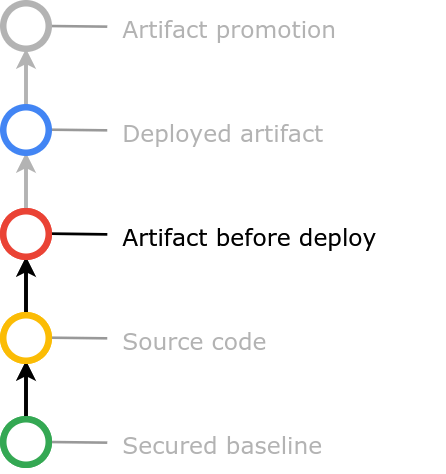

The diagram above was exported from draw.io. Its source (the exported page's mxGraphModel, read from the mxfile embedded in the PNG):
<mxGraphModel dx="1422" dy="790" grid="1" gridSize="5" guides="1" tooltips="1" connect="1" arrows="1" fold="1" page="1" pageScale="1" pageWidth="1700" pageHeight="1100" math="0" shadow="0">
  <root>
    <mxCell id="M4MCVcoqadtesYBgJpX_-0" />
    <mxCell id="Gt3SrVRo4ZzClv2PM_-l-76" value="All Off" style="locked=1;" parent="M4MCVcoqadtesYBgJpX_-0" />
    <mxCell id="Gt3SrVRo4ZzClv2PM_-l-77" value="" style="endArrow=none;html=1;fontColor=#B3B3B3;exitX=1;exitY=0.5;exitDx=0;exitDy=0;strokeWidth=2;strokeColor=#999999;" parent="Gt3SrVRo4ZzClv2PM_-l-76" source="Gt3SrVRo4ZzClv2PM_-l-91" edge="1">
      <mxGeometry width="50" height="50" relative="1" as="geometry">
        <mxPoint x="615" y="155" as="sourcePoint" />
        <mxPoint x="625" y="138" as="targetPoint" />
      </mxGeometry>
    </mxCell>
    <mxCell id="Gt3SrVRo4ZzClv2PM_-l-78" value="" style="endArrow=none;html=1;fontColor=#B3B3B3;exitX=1;exitY=0.5;exitDx=0;exitDy=0;strokeWidth=2;strokeColor=#999999;" parent="Gt3SrVRo4ZzClv2PM_-l-76" edge="1">
      <mxGeometry width="50" height="50" relative="1" as="geometry">
        <mxPoint x="579.9999999999934" y="217.25" as="sourcePoint" />
        <mxPoint x="625" y="217.75" as="targetPoint" />
      </mxGeometry>
    </mxCell>
    <mxCell id="Gt3SrVRo4ZzClv2PM_-l-79" value="" style="endArrow=none;html=1;fontColor=#B3B3B3;exitX=1;exitY=0.5;exitDx=0;exitDy=0;strokeWidth=2;strokeColor=#999999;" parent="Gt3SrVRo4ZzClv2PM_-l-76" edge="1">
      <mxGeometry width="50" height="50" relative="1" as="geometry">
        <mxPoint x="579.9999999999934" y="297.25" as="sourcePoint" />
        <mxPoint x="625" y="297.75" as="targetPoint" />
      </mxGeometry>
    </mxCell>
    <mxCell id="Gt3SrVRo4ZzClv2PM_-l-80" value="" style="endArrow=none;html=1;fontColor=#B3B3B3;exitX=1;exitY=0.5;exitDx=0;exitDy=0;strokeWidth=2;strokeColor=#999999;" parent="Gt3SrVRo4ZzClv2PM_-l-76" edge="1">
      <mxGeometry width="50" height="50" relative="1" as="geometry">
        <mxPoint x="579.9999999999934" y="377.25" as="sourcePoint" />
        <mxPoint x="625" y="377.75" as="targetPoint" />
      </mxGeometry>
    </mxCell>
    <mxCell id="Gt3SrVRo4ZzClv2PM_-l-81" value="" style="endArrow=none;html=1;fontColor=#B3B3B3;exitX=1;exitY=0.5;exitDx=0;exitDy=0;strokeWidth=2;strokeColor=#999999;" parent="Gt3SrVRo4ZzClv2PM_-l-76" source="Gt3SrVRo4ZzClv2PM_-l-95" edge="1">
      <mxGeometry width="50" height="50" relative="1" as="geometry">
        <mxPoint x="579.9999999999934" y="458" as="sourcePoint" />
        <mxPoint x="625" y="458" as="targetPoint" />
      </mxGeometry>
    </mxCell>
    <mxCell id="Gt3SrVRo4ZzClv2PM_-l-82" value="Artifact promotion" style="text;html=1;strokeColor=none;fillColor=none;align=left;verticalAlign=middle;whiteSpace=wrap;rounded=0;fontSize=18;fontFamily=Verdana;spacingLeft=10;fontColor=#B3B3B3;" parent="Gt3SrVRo4ZzClv2PM_-l-76" vertex="1">
      <mxGeometry x="625" y="120" width="240" height="40" as="geometry" />
    </mxCell>
    <mxCell id="Gt3SrVRo4ZzClv2PM_-l-83" value="Deployed artifact" style="text;html=1;strokeColor=none;fillColor=none;align=left;verticalAlign=middle;whiteSpace=wrap;rounded=0;fontSize=18;fontFamily=Verdana;spacingLeft=10;fontColor=#B3B3B3;" parent="Gt3SrVRo4ZzClv2PM_-l-76" vertex="1">
      <mxGeometry x="625" y="200" width="260" height="40" as="geometry" />
    </mxCell>
    <mxCell id="Gt3SrVRo4ZzClv2PM_-l-84" value="Artifact before deploy" style="text;html=1;strokeColor=none;fillColor=none;align=left;verticalAlign=middle;whiteSpace=wrap;rounded=0;fontSize=18;fontFamily=Verdana;spacingLeft=10;fontColor=#B3B3B3;" parent="Gt3SrVRo4ZzClv2PM_-l-76" vertex="1">
      <mxGeometry x="625" y="280" width="260" height="40" as="geometry" />
    </mxCell>
    <mxCell id="Gt3SrVRo4ZzClv2PM_-l-85" value="Source code" style="text;html=1;strokeColor=none;fillColor=none;align=left;verticalAlign=middle;whiteSpace=wrap;rounded=0;fontSize=18;fontFamily=Verdana;spacingLeft=10;fontColor=#B3B3B3;" parent="Gt3SrVRo4ZzClv2PM_-l-76" vertex="1">
      <mxGeometry x="625" y="360" width="240" height="40" as="geometry" />
    </mxCell>
    <mxCell id="Gt3SrVRo4ZzClv2PM_-l-86" value="Secured baseline" style="text;html=1;strokeColor=none;fillColor=none;align=left;verticalAlign=middle;whiteSpace=wrap;rounded=0;fontSize=18;fontFamily=Verdana;spacingLeft=10;fontColor=#B3B3B3;" parent="Gt3SrVRo4ZzClv2PM_-l-76" vertex="1">
      <mxGeometry x="625" y="440" width="200" height="40" as="geometry" />
    </mxCell>
    <mxCell id="Gt3SrVRo4ZzClv2PM_-l-87" style="edgeStyle=orthogonalEdgeStyle;rounded=0;orthogonalLoop=1;jettySize=auto;html=1;exitX=0.5;exitY=0;exitDx=0;exitDy=0;entryX=0.5;entryY=1;entryDx=0;entryDy=0;strokeWidth=3;fontFamily=Verdana;fontSize=18;fontColor=#B3B3B3;strokeColor=#B3B3B3;" parent="Gt3SrVRo4ZzClv2PM_-l-76" edge="1">
      <mxGeometry relative="1" as="geometry">
        <mxPoint x="562.5" y="440" as="sourcePoint" />
        <mxPoint x="562.5" y="395" as="targetPoint" />
      </mxGeometry>
    </mxCell>
    <mxCell id="Gt3SrVRo4ZzClv2PM_-l-88" style="edgeStyle=orthogonalEdgeStyle;rounded=0;orthogonalLoop=1;jettySize=auto;html=1;exitX=0.5;exitY=0;exitDx=0;exitDy=0;entryX=0.5;entryY=1;entryDx=0;entryDy=0;strokeWidth=3;fontFamily=Verdana;fontSize=18;fontColor=#B3B3B3;strokeColor=#B3B3B3;" parent="Gt3SrVRo4ZzClv2PM_-l-76" edge="1">
      <mxGeometry relative="1" as="geometry">
        <mxPoint x="562.5" y="360" as="sourcePoint" />
        <mxPoint x="562.5" y="315" as="targetPoint" />
      </mxGeometry>
    </mxCell>
    <mxCell id="Gt3SrVRo4ZzClv2PM_-l-89" style="edgeStyle=orthogonalEdgeStyle;rounded=0;orthogonalLoop=1;jettySize=auto;html=1;exitX=0.5;exitY=0;exitDx=0;exitDy=0;entryX=0.5;entryY=1;entryDx=0;entryDy=0;strokeWidth=3;fontFamily=Verdana;fontSize=18;fontColor=#B3B3B3;strokeColor=#B3B3B3;" parent="Gt3SrVRo4ZzClv2PM_-l-76" edge="1">
      <mxGeometry relative="1" as="geometry">
        <mxPoint x="562.5" y="300" as="sourcePoint" />
        <mxPoint x="562.5" y="235" as="targetPoint" />
      </mxGeometry>
    </mxCell>
    <mxCell id="Gt3SrVRo4ZzClv2PM_-l-90" style="edgeStyle=orthogonalEdgeStyle;rounded=0;orthogonalLoop=1;jettySize=auto;html=1;exitX=0.5;exitY=0;exitDx=0;exitDy=0;entryX=0.5;entryY=1;entryDx=0;entryDy=0;strokeWidth=3;fontFamily=Verdana;fontSize=18;fontColor=#B3B3B3;strokeColor=#B3B3B3;" parent="Gt3SrVRo4ZzClv2PM_-l-76" edge="1">
      <mxGeometry relative="1" as="geometry">
        <mxPoint x="562.5" y="220" as="sourcePoint" />
        <mxPoint x="562.5" y="155" as="targetPoint" />
      </mxGeometry>
    </mxCell>
    <mxCell id="Gt3SrVRo4ZzClv2PM_-l-91" value="" style="ellipse;whiteSpace=wrap;html=1;aspect=fixed;align=left;fontColor=#B3B3B3;strokeWidth=5;strokeColor=#B3B3B3;" parent="Gt3SrVRo4ZzClv2PM_-l-76" vertex="1">
      <mxGeometry x="545" y="120" width="35" height="35" as="geometry" />
    </mxCell>
    <mxCell id="Gt3SrVRo4ZzClv2PM_-l-92" value="" style="ellipse;whiteSpace=wrap;html=1;aspect=fixed;align=left;fontColor=#B3B3B3;strokeWidth=5;strokeColor=#4285F4;" parent="Gt3SrVRo4ZzClv2PM_-l-76" vertex="1">
      <mxGeometry x="545" y="200" width="35" height="35" as="geometry" />
    </mxCell>
    <mxCell id="Gt3SrVRo4ZzClv2PM_-l-93" value="" style="ellipse;whiteSpace=wrap;html=1;aspect=fixed;align=left;fontColor=#B3B3B3;strokeWidth=5;strokeColor=#EA4335;" parent="Gt3SrVRo4ZzClv2PM_-l-76" vertex="1">
      <mxGeometry x="545" y="280" width="35" height="35" as="geometry" />
    </mxCell>
    <mxCell id="Gt3SrVRo4ZzClv2PM_-l-94" value="" style="ellipse;whiteSpace=wrap;html=1;aspect=fixed;align=left;fontColor=#B3B3B3;strokeWidth=5;strokeColor=#FBBC05;" parent="Gt3SrVRo4ZzClv2PM_-l-76" vertex="1">
      <mxGeometry x="545" y="360" width="35" height="35" as="geometry" />
    </mxCell>
    <mxCell id="Gt3SrVRo4ZzClv2PM_-l-95" value="" style="ellipse;whiteSpace=wrap;html=1;aspect=fixed;align=left;fontColor=#B3B3B3;strokeWidth=5;strokeColor=#34A853;" parent="Gt3SrVRo4ZzClv2PM_-l-76" vertex="1">
      <mxGeometry x="545" y="440" width="35" height="35" as="geometry" />
    </mxCell>
    <mxCell id="Gt3SrVRo4ZzClv2PM_-l-116" value="Artifact Before Deploy" style="locked=1;" parent="M4MCVcoqadtesYBgJpX_-0" />
    <mxCell id="Gt3SrVRo4ZzClv2PM_-l-119" value="" style="endArrow=none;html=1;fontColor=#B3B3B3;exitX=1;exitY=0.5;exitDx=0;exitDy=0;strokeWidth=2;" parent="Gt3SrVRo4ZzClv2PM_-l-116" edge="1">
      <mxGeometry width="50" height="50" relative="1" as="geometry">
        <mxPoint x="579.9999999999934" y="297.25" as="sourcePoint" />
        <mxPoint x="625" y="297.75" as="targetPoint" />
      </mxGeometry>
    </mxCell>
    <mxCell id="Gt3SrVRo4ZzClv2PM_-l-124" value="Artifact before deploy" style="text;html=1;strokeColor=none;fillColor=none;align=left;verticalAlign=middle;whiteSpace=wrap;rounded=0;fontSize=18;fontFamily=Verdana;spacingLeft=10;" parent="Gt3SrVRo4ZzClv2PM_-l-116" vertex="1">
      <mxGeometry x="625" y="280" width="260" height="40" as="geometry" />
    </mxCell>
    <mxCell id="Gt3SrVRo4ZzClv2PM_-l-127" style="edgeStyle=orthogonalEdgeStyle;rounded=0;orthogonalLoop=1;jettySize=auto;html=1;exitX=0.5;exitY=0;exitDx=0;exitDy=0;entryX=0.5;entryY=1;entryDx=0;entryDy=0;strokeWidth=3;fontFamily=Verdana;fontSize=18;fontColor=#000000;" parent="Gt3SrVRo4ZzClv2PM_-l-116" edge="1">
      <mxGeometry relative="1" as="geometry">
        <mxPoint x="562.5" y="440" as="sourcePoint" />
        <mxPoint x="562.5" y="395" as="targetPoint" />
      </mxGeometry>
    </mxCell>
    <mxCell id="Gt3SrVRo4ZzClv2PM_-l-128" style="edgeStyle=orthogonalEdgeStyle;rounded=0;orthogonalLoop=1;jettySize=auto;html=1;exitX=0.5;exitY=0;exitDx=0;exitDy=0;entryX=0.5;entryY=1;entryDx=0;entryDy=0;strokeWidth=3;fontFamily=Verdana;fontSize=18;fontColor=#000000;" parent="Gt3SrVRo4ZzClv2PM_-l-116" edge="1">
      <mxGeometry relative="1" as="geometry">
        <mxPoint x="562.5" y="360" as="sourcePoint" />
        <mxPoint x="562.5" y="315" as="targetPoint" />
      </mxGeometry>
    </mxCell>
    <mxCell id="Gt3SrVRo4ZzClv2PM_-l-133" value="" style="ellipse;whiteSpace=wrap;html=1;aspect=fixed;align=left;fontColor=#B3B3B3;strokeWidth=5;strokeColor=#EA4335;" parent="Gt3SrVRo4ZzClv2PM_-l-116" vertex="1">
      <mxGeometry x="545" y="280" width="35" height="35" as="geometry" />
    </mxCell>
    <mxCell id="Gt3SrVRo4ZzClv2PM_-l-134" value="" style="ellipse;whiteSpace=wrap;html=1;aspect=fixed;align=left;fontColor=#B3B3B3;strokeWidth=5;strokeColor=#FBBC05;" parent="Gt3SrVRo4ZzClv2PM_-l-116" vertex="1">
      <mxGeometry x="545" y="360" width="35" height="35" as="geometry" />
    </mxCell>
    <mxCell id="Gt3SrVRo4ZzClv2PM_-l-135" value="" style="ellipse;whiteSpace=wrap;html=1;aspect=fixed;align=left;fontColor=#B3B3B3;strokeWidth=5;strokeColor=#34A853;" parent="Gt3SrVRo4ZzClv2PM_-l-116" vertex="1">
      <mxGeometry x="545" y="440" width="35" height="35" as="geometry" />
    </mxCell>
  </root>
</mxGraphModel>